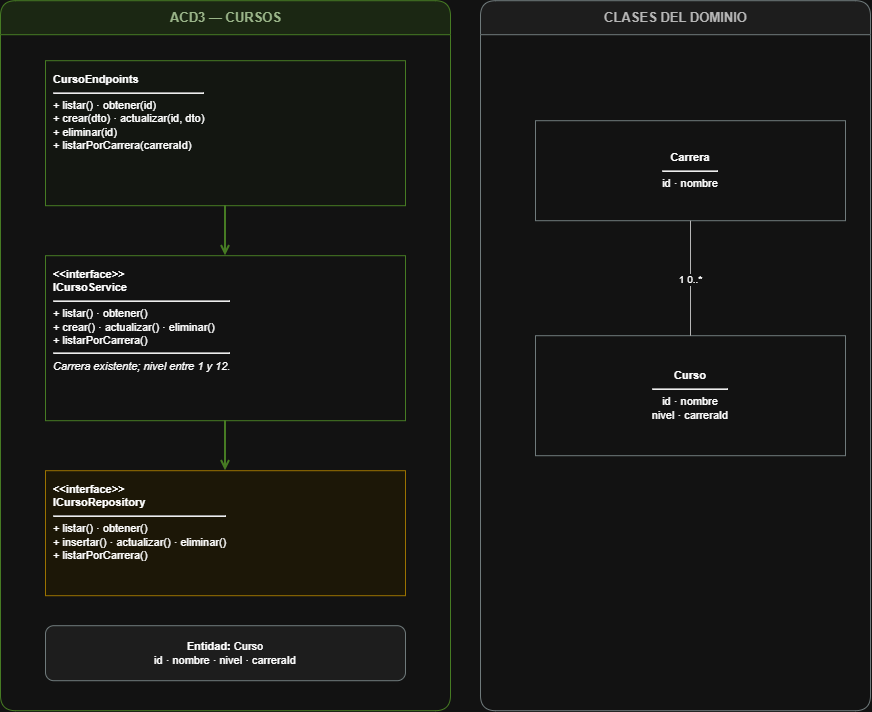

The diagram above was exported from draw.io. Its source (the exported page's mxGraphModel, read from the mxfile embedded in the PNG):
<mxGraphModel dx="1290" dy="695" grid="1" gridSize="10" guides="1" tooltips="1" connect="1" arrows="1" fold="1" page="1" pageScale="1" pageWidth="930" pageHeight="1020" math="0" shadow="0">
  <root>
    <mxCell id="0" />
    <mxCell id="1" parent="0" />
    <mxCell id="lane2" parent="1" style="swimlane;html=1;startSize=34;horizontal=1;rounded=1;fillColor=#E2F0D9;swimlaneFillColor=#FFFFFF;strokeColor=#70AD47;fontColor=#375623;fontStyle=1;fontSize=13;" value="ACD3 — CURSOS" vertex="1">
      <mxGeometry height="710" width="450" x="30" y="120" as="geometry" />
    </mxCell>
    <mxCell id="domain" parent="1" style="swimlane;html=1;startSize=34;horizontal=1;rounded=1;fillColor=#F2F2F2;swimlaneFillColor=#FFFFFF;strokeColor=#7F8C8D;fontColor=#404040;fontStyle=1;fontSize=13;" value="CLASES DEL DOMINIO" vertex="1">
      <mxGeometry height="710" width="390" x="510" y="120" as="geometry" />
    </mxCell>
    <mxCell id="c2" parent="1" style="rounded=0;whiteSpace=wrap;html=1;align=left;verticalAlign=top;spacing=8;fillColor=#F9FDF7;strokeColor=#70AD47;fontSize=11;" value="&lt;b&gt;CursoEndpoints&lt;/b&gt;&lt;hr&gt;+ listar() · obtener(id)&lt;br&gt;+ crear(dto) · actualizar(id, dto)&lt;br&gt;+ eliminar(id)&lt;br&gt;+ listarPorCarrera(carreraId)" vertex="1">
      <mxGeometry height="145" width="360" x="75" y="180" as="geometry" />
    </mxCell>
    <mxCell id="s2" parent="1" style="rounded=0;whiteSpace=wrap;html=1;align=left;verticalAlign=top;spacing=8;fillColor=#FFFFFF;strokeColor=#70AD47;fontSize=11;" value="&lt;b&gt;&amp;lt;&amp;lt;interface&amp;gt;&amp;gt;&lt;br&gt;ICursoService&lt;/b&gt;&lt;hr&gt;+ listar() · obtener()&lt;br&gt;+ crear() · actualizar() · eliminar()&lt;br&gt;+ listarPorCarrera()&lt;hr&gt;&lt;i&gt;Carrera existente; nivel entre 1 y 12.&lt;/i&gt;" vertex="1">
      <mxGeometry height="165" width="360" x="75" y="375" as="geometry" />
    </mxCell>
    <mxCell id="r2" parent="1" style="rounded=0;whiteSpace=wrap;html=1;align=left;verticalAlign=top;spacing=8;fillColor=#FFF9E6;strokeColor=#BF9000;fontSize=11;" value="&lt;b&gt;&amp;lt;&amp;lt;interface&amp;gt;&amp;gt;&lt;br&gt;ICursoRepository&lt;/b&gt;&lt;hr&gt;+ listar() · obtener()&lt;br&gt;+ insertar() · actualizar() · eliminar()&lt;br&gt;+ listarPorCarrera()" vertex="1">
      <mxGeometry height="125" width="360" x="75" y="590" as="geometry" />
    </mxCell>
    <mxCell id="n2" parent="1" style="rounded=1;whiteSpace=wrap;html=1;fillColor=#F2F2F2;strokeColor=#7F8C8D;fontSize=11;" value="&lt;b&gt;Entidad:&lt;/b&gt; Curso&lt;br&gt;id · nombre · nivel · carreraId" vertex="1">
      <mxGeometry height="55" width="360" x="75" y="745" as="geometry" />
    </mxCell>
    <mxCell id="e3" edge="1" parent="1" source="c2" style="edgeStyle=orthogonalEdgeStyle;rounded=0;html=1;endArrow=open;endFill=0;strokeWidth=2;strokeColor=#70AD47;" target="s2">
      <mxGeometry relative="1" as="geometry" />
    </mxCell>
    <mxCell id="e4" edge="1" parent="1" source="s2" style="edgeStyle=orthogonalEdgeStyle;rounded=0;html=1;endArrow=open;endFill=0;strokeWidth=2;strokeColor=#70AD47;" target="r2">
      <mxGeometry relative="1" as="geometry" />
    </mxCell>
    <mxCell id="dc" parent="1" style="rounded=0;whiteSpace=wrap;html=1;fillColor=#FFFFFF;strokeColor=#7F8C8D;fontSize=11;" value="&lt;b&gt;Carrera&lt;/b&gt;&lt;hr&gt;id · nombre" vertex="1">
      <mxGeometry height="100" width="310" x="565" y="240" as="geometry" />
    </mxCell>
    <mxCell id="dcu" parent="1" style="rounded=0;whiteSpace=wrap;html=1;fillColor=#FFFFFF;strokeColor=#7F8C8D;fontSize=11;" value="&lt;b&gt;Curso&lt;/b&gt;&lt;hr&gt;id · nombre&lt;br&gt;nivel · carreraId" vertex="1">
      <mxGeometry height="120" width="310" x="565" y="455" as="geometry" />
    </mxCell>
    <mxCell id="dr1" edge="1" parent="1" source="dc" style="edgeStyle=orthogonalEdgeStyle;rounded=0;html=1;endArrow=none;startArrow=none;strokeColor=#404040;fontSize=10;" target="dcu" value="1     0..*">
      <mxGeometry relative="1" as="geometry" />
    </mxCell>
  </root>
</mxGraphModel>